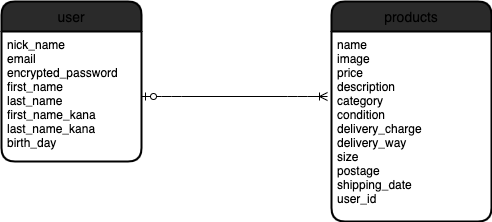

The diagram above was exported from draw.io. Its source (the exported page's mxGraphModel, read from the mxfile embedded in the PNG):
<mxGraphModel dx="183" dy="526" grid="1" gridSize="10" guides="1" tooltips="1" connect="1" arrows="1" fold="1" page="1" pageScale="1" pageWidth="827" pageHeight="1169" background="#ffffff" math="0" shadow="0">
  <root>
    <mxCell id="0" />
    <mxCell id="1" parent="0" />
    <mxCell id="41" value="user" style="swimlane;childLayout=stackLayout;horizontal=1;startSize=30;horizontalStack=0;rounded=1;fontSize=14;fontStyle=0;strokeWidth=2;resizeParent=0;resizeLast=1;shadow=0;dashed=0;align=center;fillColor=#2a2a2a;" parent="1" vertex="1">
      <mxGeometry x="60" y="80" width="140" height="160" as="geometry" />
    </mxCell>
    <mxCell id="42" value="nick_name&#10;email&#10;encrypted_password&#10;first_name&#10;last_name&#10;first_name_kana&#10;last_name_kana&#10;birth_day" style="align=left;strokeColor=none;fillColor=none;spacingLeft=4;fontSize=12;verticalAlign=top;resizable=0;rotatable=0;part=1;" parent="41" vertex="1">
      <mxGeometry y="30" width="140" height="130" as="geometry" />
    </mxCell>
    <mxCell id="46" value="products" style="swimlane;childLayout=stackLayout;horizontal=1;startSize=30;horizontalStack=0;rounded=1;fontSize=14;fontStyle=0;strokeWidth=2;resizeParent=0;resizeLast=1;shadow=0;dashed=0;align=center;fillColor=#2a2a2a;" parent="1" vertex="1">
      <mxGeometry x="390" y="80" width="160" height="220" as="geometry" />
    </mxCell>
    <mxCell id="47" value="name&#10;image&#10;price&#10;description&#10;category&#10;condition&#10;delivery_charge&#10;delivery_way&#10;size&#10;postage&#10;shipping_date&#10;user_id" style="align=left;strokeColor=none;fillColor=none;spacingLeft=4;fontSize=12;verticalAlign=top;resizable=0;rotatable=0;part=1;" parent="46" vertex="1">
      <mxGeometry y="30" width="160" height="190" as="geometry" />
    </mxCell>
    <mxCell id="53" value="" style="edgeStyle=entityRelationEdgeStyle;fontSize=12;html=1;endArrow=ERoneToMany;startArrow=ERzeroToOne;exitX=1;exitY=0.5;exitDx=0;exitDy=0;" parent="1" source="42" edge="1">
      <mxGeometry width="100" height="100" relative="1" as="geometry">
        <mxPoint x="330" y="190" as="sourcePoint" />
        <mxPoint x="386" y="175" as="targetPoint" />
      </mxGeometry>
    </mxCell>
  </root>
</mxGraphModel>